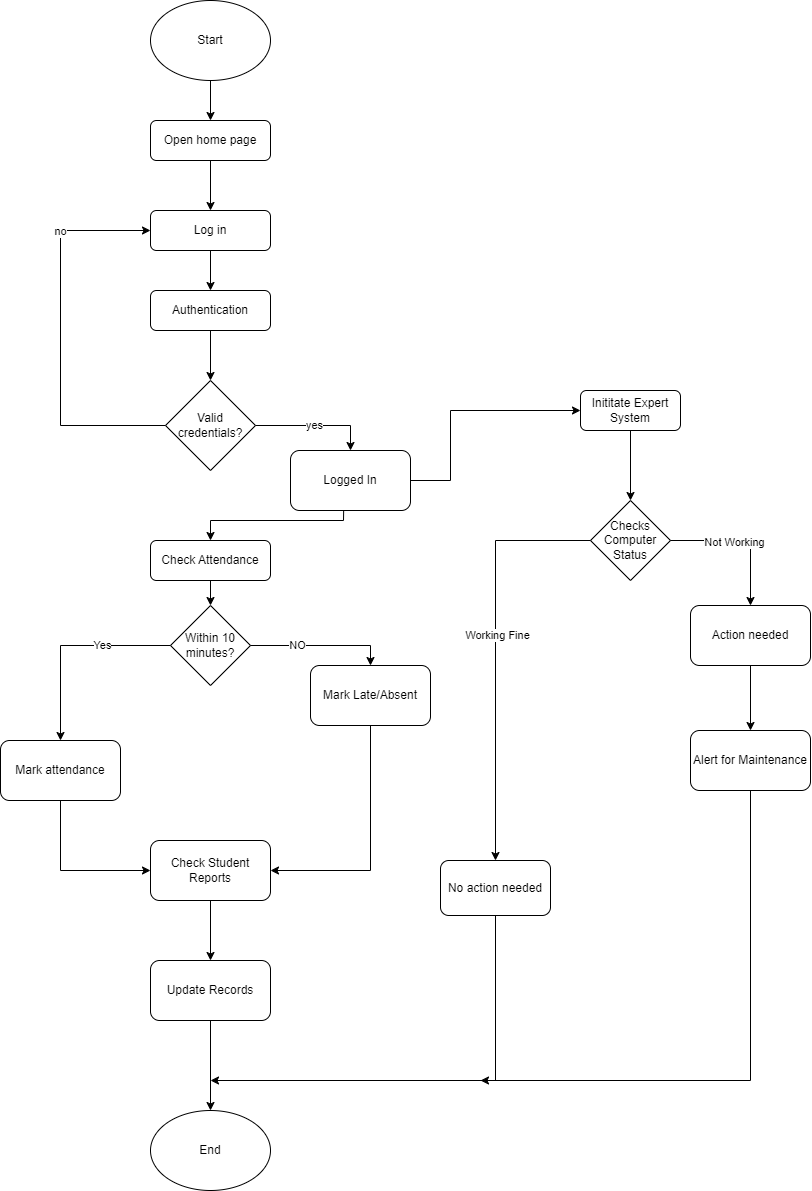

The diagram above was exported from draw.io. Its source (the exported page's mxGraphModel, read from the mxfile embedded in the PNG):
<mxGraphModel dx="438" dy="1428" grid="1" gridSize="10" guides="1" tooltips="1" connect="1" arrows="1" fold="1" page="1" pageScale="1" pageWidth="827" pageHeight="1169" math="0" shadow="0">
  <root>
    <mxCell id="WIyWlLk6GJQsqaUBKTNV-0" />
    <mxCell id="WIyWlLk6GJQsqaUBKTNV-1" parent="WIyWlLk6GJQsqaUBKTNV-0" />
    <mxCell id="WIyWlLk6GJQsqaUBKTNV-7" value="Open home page" style="rounded=1;whiteSpace=wrap;html=1;fontSize=12;glass=0;strokeWidth=1;shadow=0;" parent="WIyWlLk6GJQsqaUBKTNV-1" vertex="1">
      <mxGeometry x="160" y="70" width="120" height="40" as="geometry" />
    </mxCell>
    <mxCell id="FmWwtA-DGw7q4a4oxPyE-1" value="Log in" style="rounded=1;whiteSpace=wrap;html=1;fontSize=12;glass=0;strokeWidth=1;shadow=0;" parent="WIyWlLk6GJQsqaUBKTNV-1" vertex="1">
      <mxGeometry x="160" y="160" width="120" height="40" as="geometry" />
    </mxCell>
    <mxCell id="FmWwtA-DGw7q4a4oxPyE-2" value="" style="endArrow=classic;html=1;rounded=0;exitX=0.5;exitY=1;exitDx=0;exitDy=0;entryX=0.5;entryY=0;entryDx=0;entryDy=0;" parent="WIyWlLk6GJQsqaUBKTNV-1" source="WIyWlLk6GJQsqaUBKTNV-7" target="FmWwtA-DGw7q4a4oxPyE-1" edge="1">
      <mxGeometry width="50" height="50" relative="1" as="geometry">
        <mxPoint x="250" y="300" as="sourcePoint" />
        <mxPoint x="220" y="320" as="targetPoint" />
        <Array as="points" />
      </mxGeometry>
    </mxCell>
    <mxCell id="FmWwtA-DGw7q4a4oxPyE-3" value="" style="endArrow=classic;html=1;rounded=0;exitX=0.5;exitY=1;exitDx=0;exitDy=0;entryX=0.5;entryY=0;entryDx=0;entryDy=0;" parent="WIyWlLk6GJQsqaUBKTNV-1" source="Rms1MCDP8ABfcMzghmp6-27" target="WIyWlLk6GJQsqaUBKTNV-7" edge="1">
      <mxGeometry width="50" height="50" relative="1" as="geometry">
        <mxPoint x="220" y="120" as="sourcePoint" />
        <mxPoint x="219.5" y="200" as="targetPoint" />
        <Array as="points" />
      </mxGeometry>
    </mxCell>
    <mxCell id="FmWwtA-DGw7q4a4oxPyE-4" value="" style="endArrow=classic;html=1;rounded=0;entryX=0.5;entryY=0;entryDx=0;entryDy=0;exitX=0.5;exitY=1;exitDx=0;exitDy=0;" parent="WIyWlLk6GJQsqaUBKTNV-1" source="Ml3Avg-EWaa0_oouY-2h-0" target="f9-1gUasE-GqeBxMoH56-0" edge="1">
      <mxGeometry width="50" height="50" relative="1" as="geometry">
        <mxPoint x="290" y="360" as="sourcePoint" />
        <mxPoint x="220" y="340" as="targetPoint" />
      </mxGeometry>
    </mxCell>
    <mxCell id="FmWwtA-DGw7q4a4oxPyE-5" value="Check Attendance" style="rounded=1;whiteSpace=wrap;html=1;" parent="WIyWlLk6GJQsqaUBKTNV-1" vertex="1">
      <mxGeometry x="160" y="490" width="120" height="40" as="geometry" />
    </mxCell>
    <mxCell id="FmWwtA-DGw7q4a4oxPyE-6" value="Within 10 minutes?" style="rhombus;whiteSpace=wrap;html=1;" parent="WIyWlLk6GJQsqaUBKTNV-1" vertex="1">
      <mxGeometry x="180" y="555" width="80" height="80" as="geometry" />
    </mxCell>
    <mxCell id="FmWwtA-DGw7q4a4oxPyE-7" value="" style="endArrow=classic;html=1;rounded=0;exitX=0.5;exitY=1;exitDx=0;exitDy=0;" parent="WIyWlLk6GJQsqaUBKTNV-1" source="FmWwtA-DGw7q4a4oxPyE-5" target="FmWwtA-DGw7q4a4oxPyE-6" edge="1">
      <mxGeometry width="50" height="50" relative="1" as="geometry">
        <mxPoint x="320" y="520" as="sourcePoint" />
        <mxPoint x="370" y="470" as="targetPoint" />
      </mxGeometry>
    </mxCell>
    <mxCell id="FmWwtA-DGw7q4a4oxPyE-10" value="Yes" style="endArrow=classic;html=1;rounded=0;exitX=0;exitY=0.5;exitDx=0;exitDy=0;entryX=0.5;entryY=0;entryDx=0;entryDy=0;" parent="WIyWlLk6GJQsqaUBKTNV-1" source="FmWwtA-DGw7q4a4oxPyE-6" target="FmWwtA-DGw7q4a4oxPyE-16" edge="1">
      <mxGeometry x="-0.3333" relative="1" as="geometry">
        <mxPoint x="150" y="480" as="sourcePoint" />
        <mxPoint x="110" y="540" as="targetPoint" />
        <Array as="points">
          <mxPoint x="70" y="595" />
        </Array>
        <mxPoint as="offset" />
      </mxGeometry>
    </mxCell>
    <mxCell id="FmWwtA-DGw7q4a4oxPyE-14" value="NO" style="endArrow=classic;html=1;rounded=0;exitX=1;exitY=0.5;exitDx=0;exitDy=0;entryX=0.5;entryY=0;entryDx=0;entryDy=0;" parent="WIyWlLk6GJQsqaUBKTNV-1" source="FmWwtA-DGw7q4a4oxPyE-6" target="FmWwtA-DGw7q4a4oxPyE-17" edge="1">
      <mxGeometry x="-0.3333" relative="1" as="geometry">
        <mxPoint x="390" y="490" as="sourcePoint" />
        <mxPoint x="320" y="540" as="targetPoint" />
        <Array as="points">
          <mxPoint x="380" y="595" />
        </Array>
        <mxPoint as="offset" />
      </mxGeometry>
    </mxCell>
    <mxCell id="FmWwtA-DGw7q4a4oxPyE-16" value="Mark attendance" style="rounded=1;whiteSpace=wrap;html=1;" parent="WIyWlLk6GJQsqaUBKTNV-1" vertex="1">
      <mxGeometry x="10" y="690" width="120" height="60" as="geometry" />
    </mxCell>
    <mxCell id="FmWwtA-DGw7q4a4oxPyE-17" value="Mark Late/Absent" style="rounded=1;whiteSpace=wrap;html=1;" parent="WIyWlLk6GJQsqaUBKTNV-1" vertex="1">
      <mxGeometry x="320" y="615" width="120" height="60" as="geometry" />
    </mxCell>
    <mxCell id="FmWwtA-DGw7q4a4oxPyE-18" value="" style="endArrow=classic;html=1;rounded=0;exitX=0.5;exitY=1;exitDx=0;exitDy=0;entryX=0;entryY=0.5;entryDx=0;entryDy=0;" parent="WIyWlLk6GJQsqaUBKTNV-1" source="FmWwtA-DGw7q4a4oxPyE-16" target="FmWwtA-DGw7q4a4oxPyE-19" edge="1">
      <mxGeometry width="50" height="50" relative="1" as="geometry">
        <mxPoint x="190" y="610" as="sourcePoint" />
        <mxPoint x="220" y="560" as="targetPoint" />
        <Array as="points">
          <mxPoint x="70" y="820" />
        </Array>
      </mxGeometry>
    </mxCell>
    <mxCell id="FmWwtA-DGw7q4a4oxPyE-19" value="Check Student Reports" style="rounded=1;whiteSpace=wrap;html=1;" parent="WIyWlLk6GJQsqaUBKTNV-1" vertex="1">
      <mxGeometry x="160" y="790" width="120" height="60" as="geometry" />
    </mxCell>
    <mxCell id="FmWwtA-DGw7q4a4oxPyE-20" value="" style="endArrow=classic;html=1;rounded=0;entryX=1;entryY=0.5;entryDx=0;entryDy=0;" parent="WIyWlLk6GJQsqaUBKTNV-1" source="FmWwtA-DGw7q4a4oxPyE-17" target="FmWwtA-DGw7q4a4oxPyE-19" edge="1">
      <mxGeometry width="50" height="50" relative="1" as="geometry">
        <mxPoint x="380" y="610" as="sourcePoint" />
        <mxPoint x="470" y="720" as="targetPoint" />
        <Array as="points">
          <mxPoint x="380" y="820" />
        </Array>
      </mxGeometry>
    </mxCell>
    <mxCell id="FmWwtA-DGw7q4a4oxPyE-21" value="" style="endArrow=classic;html=1;rounded=0;exitX=0.5;exitY=1;exitDx=0;exitDy=0;entryX=0.5;entryY=0;entryDx=0;entryDy=0;" parent="WIyWlLk6GJQsqaUBKTNV-1" source="FmWwtA-DGw7q4a4oxPyE-19" target="FmWwtA-DGw7q4a4oxPyE-22" edge="1">
      <mxGeometry width="50" height="50" relative="1" as="geometry">
        <mxPoint x="170" y="930" as="sourcePoint" />
        <mxPoint x="220" y="810" as="targetPoint" />
      </mxGeometry>
    </mxCell>
    <mxCell id="FmWwtA-DGw7q4a4oxPyE-22" value="Update Records" style="rounded=1;whiteSpace=wrap;html=1;" parent="WIyWlLk6GJQsqaUBKTNV-1" vertex="1">
      <mxGeometry x="160" y="910" width="120" height="60" as="geometry" />
    </mxCell>
    <mxCell id="Rms1MCDP8ABfcMzghmp6-0" value="" style="endArrow=classic;html=1;rounded=0;exitX=0.5;exitY=1;exitDx=0;exitDy=0;entryX=0.5;entryY=0;entryDx=0;entryDy=0;" parent="WIyWlLk6GJQsqaUBKTNV-1" source="FmWwtA-DGw7q4a4oxPyE-22" target="Rms1MCDP8ABfcMzghmp6-22" edge="1">
      <mxGeometry width="50" height="50" relative="1" as="geometry">
        <mxPoint x="230" y="970" as="sourcePoint" />
        <mxPoint x="220" y="930" as="targetPoint" />
      </mxGeometry>
    </mxCell>
    <mxCell id="Rms1MCDP8ABfcMzghmp6-1" value="" style="endArrow=classic;html=1;rounded=0;exitX=1;exitY=0.5;exitDx=0;exitDy=0;entryX=0;entryY=0.5;entryDx=0;entryDy=0;" parent="WIyWlLk6GJQsqaUBKTNV-1" source="f9-1gUasE-GqeBxMoH56-6" target="Rms1MCDP8ABfcMzghmp6-2" edge="1">
      <mxGeometry width="50" height="50" relative="1" as="geometry">
        <mxPoint x="330" y="280" as="sourcePoint" />
        <mxPoint x="540" y="270" as="targetPoint" />
        <Array as="points">
          <mxPoint x="460" y="430" />
          <mxPoint x="460" y="360" />
        </Array>
      </mxGeometry>
    </mxCell>
    <mxCell id="Rms1MCDP8ABfcMzghmp6-2" value="Inititate Expert System" style="rounded=1;whiteSpace=wrap;html=1;" parent="WIyWlLk6GJQsqaUBKTNV-1" vertex="1">
      <mxGeometry x="590" y="340" width="100" height="40" as="geometry" />
    </mxCell>
    <mxCell id="Rms1MCDP8ABfcMzghmp6-3" value="" style="endArrow=classic;html=1;rounded=0;exitX=0.5;exitY=1;exitDx=0;exitDy=0;entryX=0.5;entryY=0;entryDx=0;entryDy=0;" parent="WIyWlLk6GJQsqaUBKTNV-1" source="Rms1MCDP8ABfcMzghmp6-2" target="Rms1MCDP8ABfcMzghmp6-6" edge="1">
      <mxGeometry width="50" height="50" relative="1" as="geometry">
        <mxPoint x="710" y="450" as="sourcePoint" />
        <mxPoint x="640" y="450" as="targetPoint" />
      </mxGeometry>
    </mxCell>
    <mxCell id="Rms1MCDP8ABfcMzghmp6-6" value="Checks Computer Status" style="rhombus;whiteSpace=wrap;html=1;" parent="WIyWlLk6GJQsqaUBKTNV-1" vertex="1">
      <mxGeometry x="600" y="450" width="80" height="80" as="geometry" />
    </mxCell>
    <mxCell id="Rms1MCDP8ABfcMzghmp6-8" value="" style="endArrow=classic;html=1;rounded=0;exitX=1;exitY=0.5;exitDx=0;exitDy=0;entryX=0.5;entryY=0;entryDx=0;entryDy=0;" parent="WIyWlLk6GJQsqaUBKTNV-1" source="Rms1MCDP8ABfcMzghmp6-6" target="Rms1MCDP8ABfcMzghmp6-17" edge="1">
      <mxGeometry relative="1" as="geometry">
        <mxPoint x="680" y="490" as="sourcePoint" />
        <mxPoint x="790" y="550" as="targetPoint" />
        <Array as="points">
          <mxPoint x="760" y="490" />
        </Array>
      </mxGeometry>
    </mxCell>
    <mxCell id="Rms1MCDP8ABfcMzghmp6-19" value="Not Working" style="edgeLabel;html=1;align=center;verticalAlign=middle;resizable=0;points=[];" parent="Rms1MCDP8ABfcMzghmp6-8" vertex="1" connectable="0">
      <mxGeometry x="-0.1247" y="-2" relative="1" as="geometry">
        <mxPoint as="offset" />
      </mxGeometry>
    </mxCell>
    <mxCell id="Rms1MCDP8ABfcMzghmp6-11" value="" style="endArrow=classic;html=1;rounded=0;exitX=0;exitY=0.5;exitDx=0;exitDy=0;entryX=0.5;entryY=0;entryDx=0;entryDy=0;" parent="WIyWlLk6GJQsqaUBKTNV-1" source="Rms1MCDP8ABfcMzghmp6-6" target="Rms1MCDP8ABfcMzghmp6-16" edge="1">
      <mxGeometry relative="1" as="geometry">
        <mxPoint x="390" y="500" as="sourcePoint" />
        <mxPoint x="500" y="540" as="targetPoint" />
        <Array as="points">
          <mxPoint x="505" y="490" />
        </Array>
      </mxGeometry>
    </mxCell>
    <mxCell id="Rms1MCDP8ABfcMzghmp6-18" value="Working Fine" style="edgeLabel;html=1;align=center;verticalAlign=middle;resizable=0;points=[];" parent="Rms1MCDP8ABfcMzghmp6-11" vertex="1" connectable="0">
      <mxGeometry x="-0.0871" y="2" relative="1" as="geometry">
        <mxPoint as="offset" />
      </mxGeometry>
    </mxCell>
    <mxCell id="Rms1MCDP8ABfcMzghmp6-16" value="No action needed" style="rounded=1;whiteSpace=wrap;html=1;" parent="WIyWlLk6GJQsqaUBKTNV-1" vertex="1">
      <mxGeometry x="450" y="810" width="110" height="55" as="geometry" />
    </mxCell>
    <mxCell id="Rms1MCDP8ABfcMzghmp6-17" value="Action needed" style="rounded=1;whiteSpace=wrap;html=1;" parent="WIyWlLk6GJQsqaUBKTNV-1" vertex="1">
      <mxGeometry x="700" y="555" width="120" height="60" as="geometry" />
    </mxCell>
    <mxCell id="Rms1MCDP8ABfcMzghmp6-22" value="End" style="ellipse;whiteSpace=wrap;html=1;" parent="WIyWlLk6GJQsqaUBKTNV-1" vertex="1">
      <mxGeometry x="160" y="1060" width="120" height="80" as="geometry" />
    </mxCell>
    <mxCell id="Rms1MCDP8ABfcMzghmp6-23" value="" style="endArrow=classic;html=1;rounded=0;exitX=0.5;exitY=1;exitDx=0;exitDy=0;" parent="WIyWlLk6GJQsqaUBKTNV-1" source="Rms1MCDP8ABfcMzghmp6-16" edge="1">
      <mxGeometry width="50" height="50" relative="1" as="geometry">
        <mxPoint x="560" y="730" as="sourcePoint" />
        <mxPoint x="220" y="1030" as="targetPoint" />
        <Array as="points">
          <mxPoint x="505" y="1030" />
        </Array>
      </mxGeometry>
    </mxCell>
    <mxCell id="Rms1MCDP8ABfcMzghmp6-24" value="" style="endArrow=classic;html=1;rounded=0;exitX=0.5;exitY=1;exitDx=0;exitDy=0;entryX=0.5;entryY=0;entryDx=0;entryDy=0;" parent="WIyWlLk6GJQsqaUBKTNV-1" source="Rms1MCDP8ABfcMzghmp6-17" target="Rms1MCDP8ABfcMzghmp6-25" edge="1">
      <mxGeometry width="50" height="50" relative="1" as="geometry">
        <mxPoint x="690" y="710" as="sourcePoint" />
        <mxPoint x="767" y="680" as="targetPoint" />
      </mxGeometry>
    </mxCell>
    <mxCell id="Rms1MCDP8ABfcMzghmp6-25" value="Alert for Maintenance" style="rounded=1;whiteSpace=wrap;html=1;" parent="WIyWlLk6GJQsqaUBKTNV-1" vertex="1">
      <mxGeometry x="700" y="680" width="120" height="60" as="geometry" />
    </mxCell>
    <mxCell id="Rms1MCDP8ABfcMzghmp6-26" value="" style="endArrow=classic;html=1;rounded=0;exitX=0.5;exitY=1;exitDx=0;exitDy=0;" parent="WIyWlLk6GJQsqaUBKTNV-1" source="Rms1MCDP8ABfcMzghmp6-25" edge="1">
      <mxGeometry width="50" height="50" relative="1" as="geometry">
        <mxPoint x="710" y="860" as="sourcePoint" />
        <mxPoint x="490" y="1030" as="targetPoint" />
        <Array as="points">
          <mxPoint x="760" y="1030" />
        </Array>
      </mxGeometry>
    </mxCell>
    <mxCell id="Rms1MCDP8ABfcMzghmp6-27" value="Start" style="ellipse;whiteSpace=wrap;html=1;" parent="WIyWlLk6GJQsqaUBKTNV-1" vertex="1">
      <mxGeometry x="160" y="-50" width="120" height="80" as="geometry" />
    </mxCell>
    <mxCell id="Ml3Avg-EWaa0_oouY-2h-0" value="Authentication" style="rounded=1;whiteSpace=wrap;html=1;" parent="WIyWlLk6GJQsqaUBKTNV-1" vertex="1">
      <mxGeometry x="160" y="240" width="120" height="40" as="geometry" />
    </mxCell>
    <mxCell id="jAkp-wDbF-akdOuKj2Zx-0" value="" style="endArrow=classic;html=1;rounded=0;exitX=0.5;exitY=1;exitDx=0;exitDy=0;entryX=0.5;entryY=0;entryDx=0;entryDy=0;" parent="WIyWlLk6GJQsqaUBKTNV-1" source="FmWwtA-DGw7q4a4oxPyE-1" target="Ml3Avg-EWaa0_oouY-2h-0" edge="1">
      <mxGeometry width="50" height="50" relative="1" as="geometry">
        <mxPoint x="450" y="350" as="sourcePoint" />
        <mxPoint x="500" y="300" as="targetPoint" />
      </mxGeometry>
    </mxCell>
    <mxCell id="f9-1gUasE-GqeBxMoH56-0" value="Valid credentials?" style="rhombus;whiteSpace=wrap;html=1;" parent="WIyWlLk6GJQsqaUBKTNV-1" vertex="1">
      <mxGeometry x="175" y="330" width="90" height="90" as="geometry" />
    </mxCell>
    <mxCell id="f9-1gUasE-GqeBxMoH56-1" value="" style="endArrow=classic;html=1;rounded=0;exitX=0;exitY=0.5;exitDx=0;exitDy=0;entryX=0;entryY=0.5;entryDx=0;entryDy=0;" parent="WIyWlLk6GJQsqaUBKTNV-1" source="f9-1gUasE-GqeBxMoH56-0" target="FmWwtA-DGw7q4a4oxPyE-1" edge="1">
      <mxGeometry width="50" height="50" relative="1" as="geometry">
        <mxPoint x="30" y="380" as="sourcePoint" />
        <mxPoint x="80" y="180" as="targetPoint" />
        <Array as="points">
          <mxPoint x="70" y="375" />
          <mxPoint x="70" y="180" />
        </Array>
      </mxGeometry>
    </mxCell>
    <mxCell id="f9-1gUasE-GqeBxMoH56-2" value="no" style="edgeLabel;html=1;align=center;verticalAlign=middle;resizable=0;points=[];" parent="f9-1gUasE-GqeBxMoH56-1" vertex="1" connectable="0">
      <mxGeometry x="0.5367" relative="1" as="geometry">
        <mxPoint as="offset" />
      </mxGeometry>
    </mxCell>
    <mxCell id="f9-1gUasE-GqeBxMoH56-3" value="" style="endArrow=classic;html=1;rounded=0;entryX=0.5;entryY=0;entryDx=0;entryDy=0;exitX=1;exitY=0.5;exitDx=0;exitDy=0;" parent="WIyWlLk6GJQsqaUBKTNV-1" source="f9-1gUasE-GqeBxMoH56-0" target="f9-1gUasE-GqeBxMoH56-6" edge="1">
      <mxGeometry width="50" height="50" relative="1" as="geometry">
        <mxPoint x="290" y="420" as="sourcePoint" />
        <mxPoint x="340" y="420" as="targetPoint" />
        <Array as="points">
          <mxPoint x="360" y="375" />
        </Array>
      </mxGeometry>
    </mxCell>
    <mxCell id="f9-1gUasE-GqeBxMoH56-4" value="yes" style="edgeLabel;html=1;align=center;verticalAlign=middle;resizable=0;points=[];" parent="f9-1gUasE-GqeBxMoH56-3" vertex="1" connectable="0">
      <mxGeometry x="-0.02" relative="1" as="geometry">
        <mxPoint as="offset" />
      </mxGeometry>
    </mxCell>
    <mxCell id="f9-1gUasE-GqeBxMoH56-6" value="&lt;div&gt;Logged In&lt;/div&gt;" style="rounded=1;whiteSpace=wrap;html=1;" parent="WIyWlLk6GJQsqaUBKTNV-1" vertex="1">
      <mxGeometry x="300" y="400" width="120" height="60" as="geometry" />
    </mxCell>
    <mxCell id="f9-1gUasE-GqeBxMoH56-7" value="" style="endArrow=classic;html=1;rounded=0;exitX=0.443;exitY=0.997;exitDx=0;exitDy=0;exitPerimeter=0;entryX=0.5;entryY=0;entryDx=0;entryDy=0;" parent="WIyWlLk6GJQsqaUBKTNV-1" source="f9-1gUasE-GqeBxMoH56-6" target="FmWwtA-DGw7q4a4oxPyE-5" edge="1">
      <mxGeometry width="50" height="50" relative="1" as="geometry">
        <mxPoint x="360" y="540" as="sourcePoint" />
        <mxPoint x="410" y="490" as="targetPoint" />
        <Array as="points">
          <mxPoint x="353" y="470" />
          <mxPoint x="220" y="470" />
        </Array>
      </mxGeometry>
    </mxCell>
  </root>
</mxGraphModel>